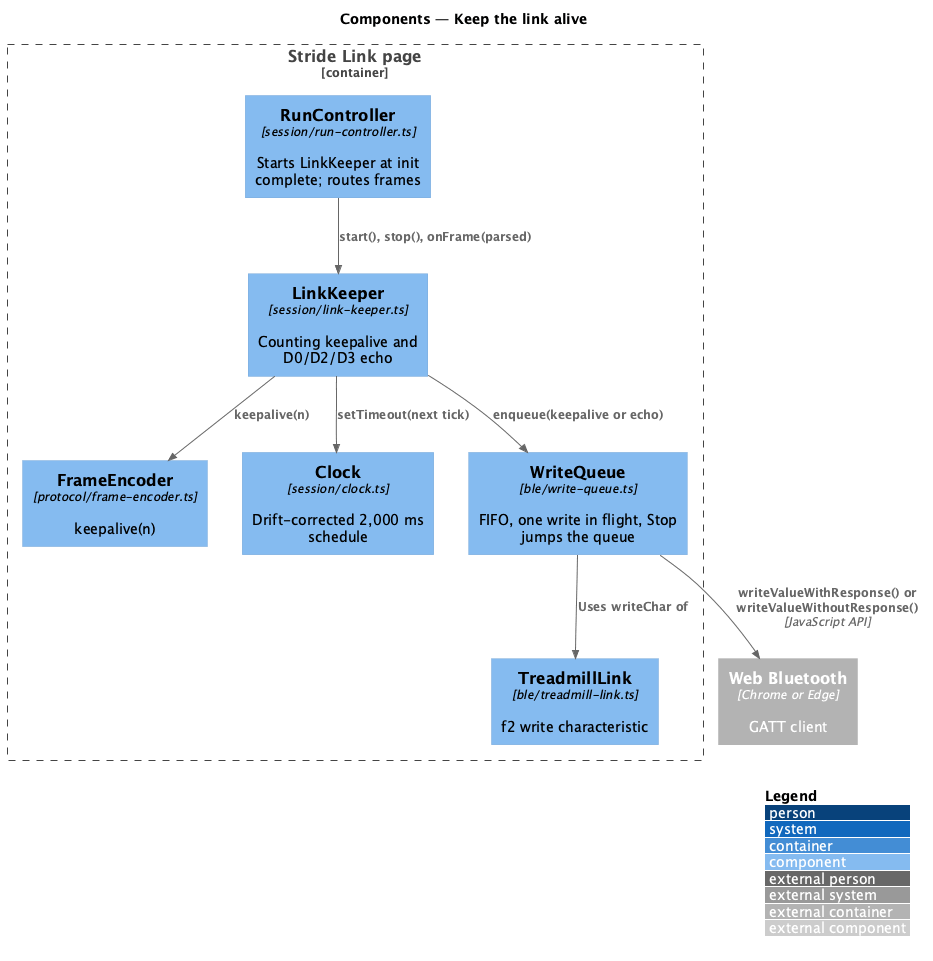

The diagram above was rendered by PlantUML. Its source (embedded in the PNG):
@startuml
!include <C4/C4_Component>
LAYOUT_WITH_LEGEND()
title Components — Keep the link alive

Container_Boundary(page, "Stride Link page") {
  Component(run, "RunController", "session/run-controller.ts", "Starts LinkKeeper at init complete; routes frames")
  Component(keeper, "LinkKeeper", "session/link-keeper.ts", "Counting keepalive and D0/D2/D3 echo")
  Component(enc, "FrameEncoder", "protocol/frame-encoder.ts", "keepalive(n)")
  Component(clock, "Clock", "session/clock.ts", "Drift-corrected 2,000 ms schedule")
  Component(queue, "WriteQueue", "ble/write-queue.ts", "FIFO, one write in flight, Stop jumps the queue")
  Component(link, "TreadmillLink", "ble/treadmill-link.ts", "f2 write characteristic")
}
Container_Ext(webbt, "Web Bluetooth", "Chrome or Edge", "GATT client")

Rel(run, keeper, "start(), stop(), onFrame(parsed)")
Rel(keeper, enc, "keepalive(n)")
Rel(keeper, clock, "setTimeout(next tick)")
Rel(keeper, queue, "enqueue(keepalive or echo)")
Rel(queue, link, "Uses writeChar of")
Rel(queue, webbt, "writeValueWithResponse() or writeValueWithoutResponse()", "JavaScript API")
@enduml